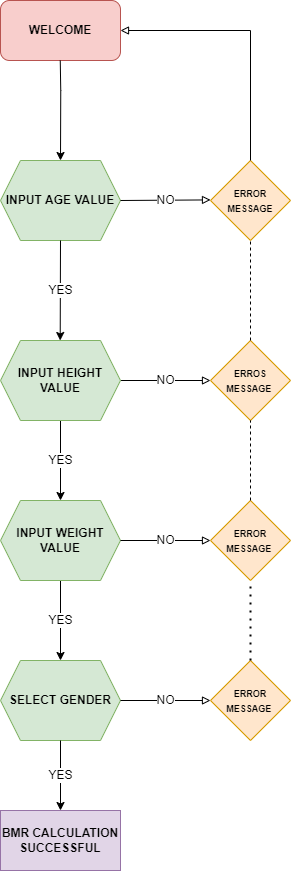

The diagram above was exported from draw.io. Its source (the exported page's mxGraphModel, read from the mxfile embedded in the PNG):
<mxGraphModel dx="813" dy="435" grid="1" gridSize="10" guides="0" tooltips="1" connect="1" arrows="1" fold="1" page="1" pageScale="1" pageWidth="826" pageHeight="1169" background="#FFFFFF" math="0" shadow="0">
  <root>
    <mxCell id="0" />
    <mxCell id="1" parent="0" />
    <mxCell id="BykeiLi4AE_M5bt9EM2_-96" value="&lt;b&gt;WELCOME&lt;/b&gt;" style="rounded=1;whiteSpace=wrap;html=1;fillColor=#f8cecc;strokeColor=#b85450;" parent="1" vertex="1">
      <mxGeometry x="200" y="80" width="120" height="60" as="geometry" />
    </mxCell>
    <mxCell id="BykeiLi4AE_M5bt9EM2_-97" value="" style="endArrow=classic;html=1;rounded=0;fontStyle=1;entryX=0.5;entryY=0;entryDx=0;entryDy=0;" parent="1" target="BykeiLi4AE_M5bt9EM2_-98" edge="1">
      <mxGeometry width="50" height="50" relative="1" as="geometry">
        <mxPoint x="259.75" y="140" as="sourcePoint" />
        <mxPoint x="259.75" y="230" as="targetPoint" />
        <Array as="points">
          <mxPoint x="260.25" y="170" />
        </Array>
      </mxGeometry>
    </mxCell>
    <mxCell id="BykeiLi4AE_M5bt9EM2_-98" value="INPUT AGE VALUE" style="shape=hexagon;perimeter=hexagonPerimeter2;whiteSpace=wrap;html=1;fixedSize=1;fillColor=#d5e8d4;strokeColor=#82b366;fontStyle=1" parent="1" vertex="1">
      <mxGeometry x="200" y="240" width="120" height="80" as="geometry" />
    </mxCell>
    <mxCell id="BykeiLi4AE_M5bt9EM2_-99" value="NO" style="endArrow=block;html=1;rounded=0;exitX=1;exitY=0.5;exitDx=0;exitDy=0;endFill=0;fontSize=12;" parent="1" source="BykeiLi4AE_M5bt9EM2_-98" edge="1">
      <mxGeometry width="50" height="50" relative="1" as="geometry">
        <mxPoint x="330" y="279.40999999999997" as="sourcePoint" />
        <mxPoint x="410" y="279.40999999999997" as="targetPoint" />
      </mxGeometry>
    </mxCell>
    <mxCell id="BykeiLi4AE_M5bt9EM2_-100" value="&lt;font style=&quot;font-size: 9px;&quot;&gt;ERROR MESSAGE&lt;/font&gt;" style="rhombus;whiteSpace=wrap;html=1;fillColor=#ffe6cc;strokeColor=#d79b00;fontStyle=1" parent="1" vertex="1">
      <mxGeometry x="410" y="240" width="80" height="80" as="geometry" />
    </mxCell>
    <mxCell id="BykeiLi4AE_M5bt9EM2_-103" value="YES" style="endArrow=classic;html=1;rounded=0;fontSize=12;exitX=0.5;exitY=1;exitDx=0;exitDy=0;" parent="1" source="BykeiLi4AE_M5bt9EM2_-98" edge="1">
      <mxGeometry width="50" height="50" relative="1" as="geometry">
        <mxPoint x="259.40999999999997" y="330" as="sourcePoint" />
        <mxPoint x="259.7" y="420" as="targetPoint" />
      </mxGeometry>
    </mxCell>
    <mxCell id="BykeiLi4AE_M5bt9EM2_-110" value="NO" style="edgeStyle=orthogonalEdgeStyle;rounded=0;orthogonalLoop=1;jettySize=auto;html=1;exitX=1;exitY=0.5;exitDx=0;exitDy=0;fontSize=12;entryX=0;entryY=0.5;entryDx=0;entryDy=0;endArrow=block;endFill=0;" parent="1" source="BykeiLi4AE_M5bt9EM2_-107" target="BykeiLi4AE_M5bt9EM2_-108" edge="1">
      <mxGeometry relative="1" as="geometry">
        <mxPoint x="400" y="460" as="targetPoint" />
      </mxGeometry>
    </mxCell>
    <mxCell id="BykeiLi4AE_M5bt9EM2_-119" value="YES" style="edgeStyle=orthogonalEdgeStyle;rounded=0;orthogonalLoop=1;jettySize=auto;html=1;exitX=0.5;exitY=1;exitDx=0;exitDy=0;fontSize=12;entryX=0.5;entryY=0;entryDx=0;entryDy=0;" parent="1" source="BykeiLi4AE_M5bt9EM2_-107" target="BykeiLi4AE_M5bt9EM2_-117" edge="1">
      <mxGeometry relative="1" as="geometry">
        <mxPoint x="260" y="570" as="targetPoint" />
      </mxGeometry>
    </mxCell>
    <mxCell id="BykeiLi4AE_M5bt9EM2_-107" value="&lt;b&gt;&lt;font style=&quot;font-size: 12px;&quot;&gt;INPUT HEIGHT VALUE&lt;/font&gt;&lt;/b&gt;" style="shape=hexagon;perimeter=hexagonPerimeter2;whiteSpace=wrap;html=1;fixedSize=1;fontSize=6;fillColor=#d5e8d4;strokeColor=#82b366;" parent="1" vertex="1">
      <mxGeometry x="200" y="420" width="120" height="80" as="geometry" />
    </mxCell>
    <mxCell id="BykeiLi4AE_M5bt9EM2_-108" value="&lt;font size=&quot;1&quot; style=&quot;&quot;&gt;&lt;b style=&quot;font-size: 9px;&quot;&gt;ERROS MESSAGE&amp;nbsp;&lt;/b&gt;&lt;/font&gt;" style="rhombus;whiteSpace=wrap;html=1;fontSize=12;fillColor=#ffe6cc;strokeColor=#d79b00;" parent="1" vertex="1">
      <mxGeometry x="410" y="420" width="80" height="80" as="geometry" />
    </mxCell>
    <mxCell id="BykeiLi4AE_M5bt9EM2_-116" value="" style="endArrow=none;dashed=1;html=1;rounded=0;fontSize=6;entryX=0.5;entryY=1;entryDx=0;entryDy=0;" parent="1" source="BykeiLi4AE_M5bt9EM2_-108" target="BykeiLi4AE_M5bt9EM2_-100" edge="1">
      <mxGeometry width="50" height="50" relative="1" as="geometry">
        <mxPoint x="440" y="390" as="sourcePoint" />
        <mxPoint x="490" y="340" as="targetPoint" />
      </mxGeometry>
    </mxCell>
    <mxCell id="BykeiLi4AE_M5bt9EM2_-129" value="YES" style="edgeStyle=orthogonalEdgeStyle;rounded=0;orthogonalLoop=1;jettySize=auto;html=1;exitX=0.5;exitY=1;exitDx=0;exitDy=0;fontSize=12;entryX=0.5;entryY=0;entryDx=0;entryDy=0;" parent="1" source="BykeiLi4AE_M5bt9EM2_-117" target="BykeiLi4AE_M5bt9EM2_-124" edge="1">
      <mxGeometry relative="1" as="geometry">
        <mxPoint x="260.3529411764706" y="720" as="targetPoint" />
      </mxGeometry>
    </mxCell>
    <mxCell id="BykeiLi4AE_M5bt9EM2_-117" value="&lt;font style=&quot;font-size: 12px;&quot;&gt;&lt;b&gt;INPUT WEIGHT VALUE&lt;/b&gt;&lt;/font&gt;" style="shape=hexagon;perimeter=hexagonPerimeter2;whiteSpace=wrap;html=1;fixedSize=1;fontSize=6;fillColor=#d5e8d4;strokeColor=#82b366;" parent="1" vertex="1">
      <mxGeometry x="200" y="580" width="120" height="80" as="geometry" />
    </mxCell>
    <mxCell id="BykeiLi4AE_M5bt9EM2_-120" value="&lt;font size=&quot;1&quot; style=&quot;&quot;&gt;&lt;b style=&quot;font-size: 9px;&quot;&gt;ERROR MESSAGE&amp;nbsp;&lt;/b&gt;&lt;/font&gt;" style="rhombus;whiteSpace=wrap;html=1;fontSize=12;fillColor=#ffe6cc;strokeColor=#d79b00;" parent="1" vertex="1">
      <mxGeometry x="410" y="580" width="80" height="80" as="geometry" />
    </mxCell>
    <mxCell id="BykeiLi4AE_M5bt9EM2_-121" value="NO&lt;br&gt;" style="endArrow=block;html=1;rounded=0;fontSize=12;exitX=1;exitY=0.5;exitDx=0;exitDy=0;entryX=0;entryY=0.5;entryDx=0;entryDy=0;endFill=0;" parent="1" source="BykeiLi4AE_M5bt9EM2_-117" target="BykeiLi4AE_M5bt9EM2_-120" edge="1">
      <mxGeometry width="50" height="50" relative="1" as="geometry">
        <mxPoint x="280" y="630" as="sourcePoint" />
        <mxPoint x="400" y="620" as="targetPoint" />
      </mxGeometry>
    </mxCell>
    <mxCell id="BykeiLi4AE_M5bt9EM2_-122" value="" style="endArrow=none;dashed=1;html=1;rounded=0;fontSize=6;entryX=0.5;entryY=1;entryDx=0;entryDy=0;exitX=0.5;exitY=0;exitDx=0;exitDy=0;" parent="1" source="BykeiLi4AE_M5bt9EM2_-120" target="BykeiLi4AE_M5bt9EM2_-108" edge="1">
      <mxGeometry width="50" height="50" relative="1" as="geometry">
        <mxPoint x="425" y="570" as="sourcePoint" />
        <mxPoint x="475" y="520" as="targetPoint" />
      </mxGeometry>
    </mxCell>
    <mxCell id="BykeiLi4AE_M5bt9EM2_-124" value="&lt;font style=&quot;font-size: 12px;&quot;&gt;&lt;b&gt;SELECT GENDER&lt;/b&gt;&lt;/font&gt;" style="shape=hexagon;perimeter=hexagonPerimeter2;whiteSpace=wrap;html=1;fixedSize=1;fontSize=6;fillColor=#d5e8d4;strokeColor=#82b366;" parent="1" vertex="1">
      <mxGeometry x="200" y="740" width="120" height="80" as="geometry" />
    </mxCell>
    <mxCell id="BykeiLi4AE_M5bt9EM2_-130" value="&lt;b style=&quot;&quot;&gt;&lt;font style=&quot;font-size: 9px;&quot;&gt;ERROR MESSAGE&amp;nbsp;&lt;/font&gt;&lt;/b&gt;" style="rhombus;whiteSpace=wrap;html=1;fontSize=12;fillColor=#ffe6cc;strokeColor=#d79b00;" parent="1" vertex="1">
      <mxGeometry x="410" y="740" width="80" height="80" as="geometry" />
    </mxCell>
    <mxCell id="BykeiLi4AE_M5bt9EM2_-131" value="" style="endArrow=none;dashed=1;html=1;dashPattern=1 3;strokeWidth=2;rounded=0;fontSize=12;entryX=0.5;entryY=1;entryDx=0;entryDy=0;exitX=0.5;exitY=0;exitDx=0;exitDy=0;" parent="1" source="BykeiLi4AE_M5bt9EM2_-130" target="BykeiLi4AE_M5bt9EM2_-120" edge="1">
      <mxGeometry width="50" height="50" relative="1" as="geometry">
        <mxPoint x="310" y="620" as="sourcePoint" />
        <mxPoint x="360" y="570" as="targetPoint" />
      </mxGeometry>
    </mxCell>
    <mxCell id="BykeiLi4AE_M5bt9EM2_-134" value="NO" style="endArrow=block;html=1;rounded=0;fontSize=12;entryX=0;entryY=0.5;entryDx=0;entryDy=0;endFill=0;" parent="1" source="BykeiLi4AE_M5bt9EM2_-124" target="BykeiLi4AE_M5bt9EM2_-130" edge="1">
      <mxGeometry width="50" height="50" relative="1" as="geometry">
        <mxPoint x="320" y="820" as="sourcePoint" />
        <mxPoint x="400" y="780" as="targetPoint" />
      </mxGeometry>
    </mxCell>
    <mxCell id="BykeiLi4AE_M5bt9EM2_-136" value="" style="endArrow=block;html=1;rounded=0;fontSize=12;entryX=1;entryY=0.5;entryDx=0;entryDy=0;exitX=0.5;exitY=0;exitDx=0;exitDy=0;endFill=0;" parent="1" source="BykeiLi4AE_M5bt9EM2_-100" target="BykeiLi4AE_M5bt9EM2_-96" edge="1">
      <mxGeometry width="50" height="50" relative="1" as="geometry">
        <mxPoint x="450" y="230" as="sourcePoint" />
        <mxPoint x="370" y="370" as="targetPoint" />
        <Array as="points">
          <mxPoint x="450" y="110" />
        </Array>
      </mxGeometry>
    </mxCell>
    <mxCell id="BykeiLi4AE_M5bt9EM2_-137" value="YES" style="endArrow=classic;html=1;rounded=0;fontSize=12;exitX=0.5;exitY=1;exitDx=0;exitDy=0;" parent="1" source="BykeiLi4AE_M5bt9EM2_-124" target="BykeiLi4AE_M5bt9EM2_-138" edge="1">
      <mxGeometry width="50" height="50" relative="1" as="geometry">
        <mxPoint x="300" y="980" as="sourcePoint" />
        <mxPoint x="260" y="900" as="targetPoint" />
      </mxGeometry>
    </mxCell>
    <mxCell id="BykeiLi4AE_M5bt9EM2_-138" value="&lt;b&gt;BMR CALCULATION SUCCESSFUL&lt;/b&gt;" style="rounded=0;whiteSpace=wrap;html=1;fontSize=12;fillColor=#e1d5e7;strokeColor=#9673a6;" parent="1" vertex="1">
      <mxGeometry x="200" y="890" width="120" height="60" as="geometry" />
    </mxCell>
  </root>
</mxGraphModel>